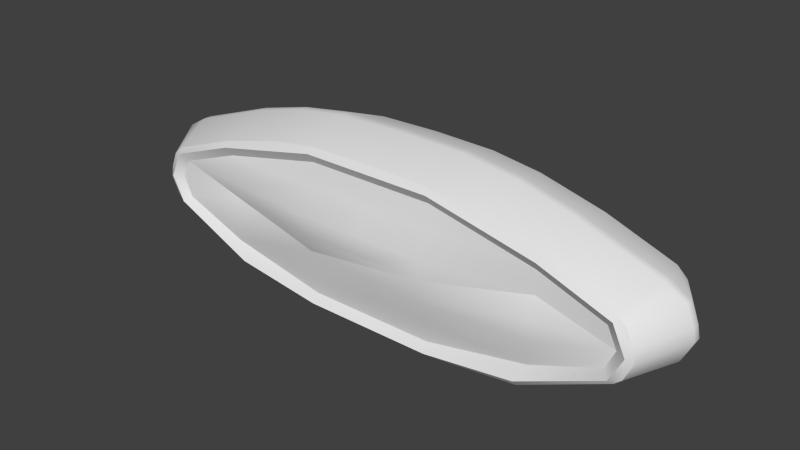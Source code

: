 # Source: broken_clock.blend  (saved by Blender 2.76.0; exported with 4.5.12 LTS)
import bpy
from mathutils import Matrix  # noqa: F401  (used for matrix-valued properties, if any)

bpy.ops.wm.read_factory_settings(use_empty=True)
scene = bpy.context.scene
scene.name = 'Scene'

# ---- collections
col_collection_1 = bpy.data.collections.new('Collection 1'); scene.collection.children.link(col_collection_1)

# ---- world
world_world = bpy.data.worlds.new('World'); scene.world = world_world
world_world.color = (0.05088, 0.05088, 0.05088)
world_world.use_sun_shadow = False
world_world.sun_shadow_jitter_overblur = 0.0
world_world.cycles.sampling_method = 'MANUAL'
world_world.cycles.sample_map_resolution = 256

# ---- meshes
me_cube_001 = bpy.data.meshes.new('Cube.001')
me_cube_001.from_pydata([(-0.08555, -0.05642, 0.001098), (-0.07461, -0.05639, 0.0), (-0.07766, -0.05467, 0.0166), (-0.08555, 0.05642, 0.001098), (-0.07878, 0.06186, 0.005469), (-0.07461, 0.05639, 0.0), (0.08555, 0.05642, 0.001098), (0.07461, 0.05639, 0.0), (0.07878, 0.06186, 0.005469), (0.08555, -0.05642, 0.001098), (0.07766, -0.05467, 0.0166), (0.07461, -0.05639, 0.0), (-0.1311, -0.05681, 0.1864), (-0.07754, -0.05467, 0.1763), (-0.07457, -0.05672, 0.1947), (-0.1311, 0.05681, 0.1864), (-0.07457, 0.05672, 0.1947), (-0.07874, 0.06186, 0.1874), (0.07457, 0.05672, 0.1947), (0.1334, 0.05682, 0.1865), (0.07874, 0.06186, 0.1874), (0.1334, -0.05682, 0.1865), (0.07457, -0.05672, 0.1947), (0.07754, -0.05467, 0.1763), (-0.2829, -0.05466, 0.07308), (-0.3036, -0.05688, 0.07007), (-0.2955, -0.05642, 0.06269), (-0.2829, -0.05466, 0.1197), (-0.2918, -0.05682, 0.135), (-0.3033, -0.05719, 0.1248), (-0.2918, 0.05682, 0.135), (-0.2911, 0.06186, 0.1286), (-0.3033, 0.05719, 0.1248), (-0.3036, 0.05688, 0.07007), (-0.2911, 0.06186, 0.06429), (-0.2955, 0.05642, 0.06269), (0.2914, 0.05682, 0.1365), (0.3033, 0.05719, 0.1248), (0.2911, 0.06186, 0.1286), (0.3036, 0.05688, 0.07007), (0.2955, 0.05642, 0.06269), (0.2911, 0.06186, 0.06429), (0.2914, -0.05682, 0.1365), (0.2829, -0.05466, 0.1197), (0.3033, -0.05719, 0.1248), (0.3036, -0.05688, 0.07007), (0.2829, -0.05466, 0.07308), (0.2955, -0.05642, 0.06269), (-0.2096, -0.05682, 0.1655), (-0.2049, -0.05489, 0.1485), (-0.2096, 0.05682, 0.1655), (-0.208, 0.06186, 0.1592), (0.208, 0.06186, 0.1592), (0.2105, 0.05682, 0.1664), (0.2105, -0.05682, 0.1664), (0.2049, -0.05489, 0.1485), (-0.1908, 0.05642, 0.01417), (-0.2042, 0.06186, 0.0309), (0.2042, 0.06186, 0.0309), (0.1908, 0.05642, 0.01417), (0.1908, -0.05642, 0.01417), (0.201, -0.05468, 0.04163), (-0.1908, -0.05642, 0.01417), (-0.201, -0.05468, 0.04162), (-0.3111, -0.05719, 0.106), (-0.314, -0.05688, 0.09205), (-0.2939, -0.05466, 0.09643), (-0.314, 0.05688, 0.09205), (-0.3111, 0.05719, 0.106), (-0.3062, 0.06186, 0.09643), (0.314, 0.05688, 0.09205), (0.3062, 0.06186, 0.09643), (0.3111, 0.05719, 0.106), (0.314, -0.05688, 0.09205), (0.3111, -0.05719, 0.106), (0.2939, -0.05466, 0.09643), (-0.1434, 0.005079, 0.2041), (-0.1434, -0.005079, 0.2041), (-0.08223, -0.005144, 0.2133), (-0.08223, 0.005144, 0.2133), (-0.08217, -0.005469, 0.0), (-0.09312, -0.005457, 0.001098), (-0.09312, 0.005457, 0.001098), (-0.08217, 0.005469, 0.0), (0.1459, -0.005074, 0.2041), (0.1459, 0.005074, 0.2041), (0.08223, 0.005144, 0.2133), (0.08223, -0.005144, 0.2133), (0.08217, 0.005469, 0.0), (0.09312, 0.005457, 0.001098), (0.09312, -0.005457, 0.001098), (0.08217, -0.005469, 0.0), (-0.3326, -0.004674, 0.1374), (-0.3089, -0.005074, 0.1513), (-0.3089, 0.005074, 0.1513), (-0.3326, 0.004674, 0.1374), (-0.324, -0.005457, 0.06882), (-0.3326, -0.00498, 0.07632), (-0.3326, 0.00498, 0.07632), (-0.324, 0.005457, 0.06882), (0.3326, 0.004674, 0.1374), (0.3088, 0.005074, 0.152), (0.3088, -0.005074, 0.152), (0.3326, -0.004674, 0.1374), (0.324, 0.005457, 0.06882), (0.3326, 0.00498, 0.07632), (0.3326, -0.00498, 0.07632), (0.324, -0.005457, 0.06882), (-0.2089, -0.005074, 0.187), (-0.2089, 0.005074, 0.187), (0.2089, 0.005074, 0.187), (0.2089, -0.005074, 0.187), (-0.2088, -0.005457, 0.01629), (-0.2088, 0.005457, 0.01629), (0.2088, 0.005457, 0.01629), (0.2088, -0.005457, 0.01629), (-0.3417, -0.004674, 0.1155), (-0.3417, 0.004674, 0.1155), (-0.3444, 0.00498, 0.1014), (-0.3444, -0.00498, 0.1014), (0.3417, 0.004674, 0.1155), (0.3417, -0.004674, 0.1155), (0.3444, -0.00498, 0.1014), (0.3444, 0.00498, 0.1014), (-0.208, -0.06186, 0.1593), (-0.07874, -0.06186, 0.1874), (0.1898, -0.06186, 0.02079), (0.07878, -0.06186, 0.005469), (0.07874, -0.06186, 0.1874), (-0.07878, -0.06186, 0.005469), (-0.189, -0.06186, 0.02063), (-0.2911, -0.06186, 0.06691), (-0.3062, -0.06186, 0.09643), (-0.2911, -0.06186, 0.1286), (0.208, -0.06186, 0.1592), (0.2911, -0.06186, 0.1286), (0.3062, -0.06186, 0.09643), (0.2911, -0.06186, 0.06691), (-0.2022, -0.0615, 0.07308), (-0.203, -0.05291, 0.09643), (-0.2038, -0.0615, 0.1197), (0.2022, -0.0615, 0.07308), (0.203, -0.0615, 0.09643), (0.2038, -0.05285, 0.1197), (0.07756, -0.05973, 0.1485), (0.07759, -0.07138, 0.1197), (0.0776, -0.07138, 0.09643), (0.07762, -0.07138, 0.07308), (0.07764, -0.05888, 0.04162), (-0.07756, -0.05973, 0.1485), (-0.07759, -0.07138, 0.1197), (-0.0776, -0.07138, 0.09643), (-0.07762, -0.06273, 0.07308), (-0.07764, -0.05888, 0.04162), (0.0, 0.05672, 0.1964), (0.0, 0.06186, 0.1874), (0.0, 0.05639, 0.0), (-7.451e-09, 0.06186, 0.005469), (0.0, -0.05672, 0.1964), (0.0, -0.06186, 0.1874), (0.0, -0.05639, 0.0), (0.0, -0.06186, 0.005469), (0.0, 0.005469, 0.0), (0.0, -0.005469, 0.0), (0.0, 0.005144, 0.215), (0.0, -0.005144, 0.215), (0.0, 0.06186, 0.0309), (0.0, 0.06186, 0.1592), (0.0, 0.06186, 0.1286), (0.0, 0.06186, 0.09643), (0.0, 0.06186, 0.06429), (0.0, -0.05467, 0.1763), (0.0, -0.05467, 0.0166), (0.0, -0.05973, 0.1485), (0.0, -0.07138, 0.1197), (0.0, -0.07138, 0.09643), (0.0, -0.06705, 0.07308), (0.0, -0.05888, 0.04162)], [], [(59, 114, 89, 6), (162, 156, 7, 88), (13, 49, 149), (62, 112, 81, 0), (113, 56, 3, 82), (155, 20, 52, 167), (169, 71, 41, 170), (53, 110, 101, 36), (168, 38, 71, 169), (170, 41, 58, 166), (107, 47, 60, 115), (48, 108, 93, 28), (65, 119, 97, 25), (19, 85, 110, 53), (76, 15, 50, 109), (138, 24, 63), (158, 165, 78, 14), (118, 67, 33, 98), (99, 35, 56, 113), (122, 73, 45, 106), (26, 96, 112, 62), (109, 50, 30, 94), (95, 32, 68, 117), (111, 54, 42, 102), (29, 92, 116, 64), (166, 58, 8, 157), (115, 60, 9, 90), (153, 63, 2), (12, 77, 108, 48), (167, 52, 38, 168), (27, 66, 139), (37, 100, 120, 72), (40, 104, 114, 59), (164, 154, 16, 79), (84, 21, 54, 111), (139, 66, 24), (103, 44, 74, 121), (49, 27, 140), (70, 123, 105, 39), (0, 1, 129), (3, 4, 5), (6, 7, 8), (9, 127, 11), (12, 125, 14), (15, 16, 17), (18, 19, 20), (21, 22, 128), (131, 25, 26), (133, 28, 29), (30, 31, 32), (33, 34, 35), (36, 37, 38), (39, 40, 41), (42, 135, 44), (45, 137, 47), (64, 65, 132), (67, 68, 69), (70, 71, 72), (73, 74, 136), (76, 77, 78, 79), (80, 81, 82, 83), (84, 85, 86, 87), (88, 89, 90, 91), (92, 93, 94, 95), (96, 97, 98, 99), (100, 101, 102, 103), (104, 105, 106, 107), (116, 117, 118, 119), (120, 121, 122, 123), (124, 125, 12, 48), (79, 16, 15, 76), (57, 4, 3, 56), (80, 1, 0, 81), (154, 18, 20, 155), (59, 6, 8, 58), (156, 5, 4, 157), (87, 22, 21, 84), (126, 127, 9, 60), (88, 7, 6, 89), (158, 14, 125, 159), (160, 11, 127, 161), (130, 131, 26, 62), (132, 133, 29, 64), (51, 31, 30, 50), (69, 34, 33, 67), (53, 36, 38, 52), (70, 39, 41, 71), (134, 135, 42, 54), (136, 137, 45, 73), (92, 29, 28, 93), (96, 26, 25, 97), (100, 37, 36, 101), (104, 40, 39, 105), (133, 124, 48, 28), (17, 51, 50, 15), (19, 53, 52, 20), (128, 134, 54, 21), (34, 57, 56, 35), (40, 59, 58, 41), (137, 126, 60, 47), (129, 130, 62, 0), (131, 132, 65, 25), (31, 69, 68, 32), (37, 72, 71, 38), (135, 136, 74, 44), (119, 65, 64, 116), (123, 70, 72, 120), (14, 78, 77, 12), (5, 83, 82, 3), (18, 86, 85, 19), (11, 91, 90, 9), (32, 95, 94, 30), (35, 99, 98, 33), (44, 103, 102, 42), (47, 107, 106, 45), (67, 118, 117, 68), (73, 122, 121, 74), (113, 82, 81, 112), (115, 90, 89, 114), (162, 88, 91, 163), (164, 79, 78, 165), (109, 94, 93, 108), (118, 98, 97, 119), (111, 102, 101, 110), (122, 106, 105, 123), (76, 109, 108, 77), (84, 111, 110, 85), (99, 113, 112, 96), (107, 115, 114, 104), (95, 117, 116, 92), (103, 121, 120, 100), (160, 163, 91, 11), (49, 13, 125, 124), (61, 10, 127, 126), (171, 23, 128, 159), (172, 2, 129, 161), (63, 24, 131, 130), (66, 27, 133, 132), (55, 43, 135, 134), (75, 46, 137, 136), (27, 49, 124, 133), (23, 55, 134, 128), (46, 61, 126, 137), (2, 63, 130, 129), (24, 66, 132, 131), (43, 75, 136, 135), (150, 140, 139, 151), (139, 138, 152), (152, 138, 63, 153), (149, 49, 140, 150), (143, 142, 75), (75, 142, 141, 46), (46, 141, 61), (43, 55, 143), (141, 147, 148, 61), (142, 146, 147, 141), (143, 145, 146), (55, 144, 145, 143), (55, 23, 144), (61, 148, 10), (176, 152, 153, 177), (146, 175, 151, 152), (174, 150, 151, 175), (173, 149, 150, 174), (171, 13, 149, 173), (177, 153, 2, 172), (147, 146, 152, 176), (142, 143, 146), (151, 139, 152), (138, 139, 24), (140, 27, 139), (148, 177, 172, 10), (23, 171, 173, 144), (144, 173, 174, 145), (145, 174, 175, 146), (147, 176, 177, 148), (10, 172, 161, 127), (13, 171, 159, 125), (1, 80, 163, 160), (86, 164, 165, 87), (83, 162, 163, 80), (1, 160, 161, 129), (22, 158, 159, 128), (7, 156, 157, 8), (16, 154, 155, 17), (86, 18, 154, 164), (51, 167, 168, 31), (57, 166, 157, 4), (22, 87, 165, 158), (34, 170, 166, 57), (31, 168, 169, 69), (69, 169, 170, 34), (17, 155, 167, 51), (83, 5, 156, 162), (43, 143, 75)])
me_cube_001.polygons.foreach_set('use_smooth', [True] * 195)
_k = set([(0, 1), (0, 62), (1, 160), (2, 63), (2, 172), (3, 5), (3, 56), (4, 57), (4, 157), (5, 156), (6, 7), (6, 59), (7, 156), (8, 58), (9, 11), (9, 60), (10, 61), (10, 172), (11, 160), (12, 14), (12, 48), (13, 49), (13, 171), (14, 158), (15, 16), (15, 50), (16, 154), (17, 51), (17, 155), (18, 19), (18, 154), (19, 53), (20, 52), (20, 155), (21, 22), (21, 54), (22, 158), (23, 55), (23, 171), (24, 63), (24, 66), (25, 26), (25, 65), (26, 62), (27, 49), (27, 66), (27, 139), (28, 29), (28, 48), (29, 64), (30, 32), (30, 50), (31, 51), (31, 69), (32, 68), (33, 35), (33, 67), (34, 57), (34, 69), (35, 56), (36, 37), (36, 53), (37, 72), (38, 52), (38, 71), (39, 40), (39, 70), (40, 59), (41, 58), (41, 71), (42, 44), (42, 54), (43, 55), (43, 75), (44, 74), (45, 47), (45, 73), (46, 61), (46, 75), (47, 60), (64, 65), (67, 68), (70, 72), (73, 74), (75, 143), (124, 125), (124, 133), (125, 159), (126, 127), (126, 137), (127, 161), (128, 134), (128, 159), (129, 130), (129, 161), (130, 131), (131, 132), (132, 133), (134, 135), (135, 136), (136, 137), (139, 152), (143, 146), (146, 152)])
me_cube_001.attributes.new('sharp_edge', 'BOOLEAN', 'EDGE').data.foreach_set('value', [ (min(e.vertices), max(e.vertices)) in _k for e in me_cube_001.edges])
_uv = me_cube_001.uv_layers.new(name='UVMap')
_uv.uv.foreach_set('vector', [0.7352, 0.1461, 0.7572, 0.1485, 0.6161, 0.1214, 0.6069, 0.1214, 0.5025, 0.1201, 0.5025, 0.1201, 0.5935, 0.1201, 0.6027, 0.1201, 0.4396, 0.8716, 0.2633, 0.8578, 0.4326, 0.8578, 0.2464, 0.1631, 0.2218, 0.1657, 0.3799, 0.1365, 0.3902, 0.1365, 0.2477, 0.1485, 0.2697, 0.1461, 0.3981, 0.1214, 0.3888, 0.1214, 0.5025, 0.3363, 0.6088, 0.3363, 0.7835, 0.3002, 0.5025, 0.3002, 0.5025, 0.2344, 0.9161, 0.2344, 0.8957, 0.1784, 0.5025, 0.1784, 0.6766, 0.3086, 0.6933, 0.3228, 0.799, 0.2858, 0.7726, 0.275, 0.5025, 0.2609, 0.8957, 0.2609, 0.9161, 0.2344, 0.5025, 0.2344, 0.5025, 0.1981, 0.8957, 0.1981, 0.7783, 0.1553, 0.5025, 0.1553, 0.95, 0.2207, 0.9111, 0.2131, 0.7679, 0.1631, 0.7925, 0.1657, 0.3191, 0.3218, 0.3039, 0.3342, 0.2077, 0.3018, 0.2317, 0.2924, 0.2282, 0.1959, 0.2029, 0.203, 0.2127, 0.184, 0.2368, 0.1793, 0.5805, 0.3285, 0.5875, 0.3447, 0.6933, 0.3228, 0.6766, 0.3086, 0.4174, 0.3447, 0.4244, 0.3285, 0.3283, 0.3086, 0.3116, 0.3228, 0.2606, 0.7282, 0.1553, 0.7282, 0.2686, 0.6741, 0.4777, 0.34, 0.4777, 0.3541, 0.4093, 0.3541, 0.4157, 0.34, 0.03721, 0.226, 0.07835, 0.214, 0.09235, 0.1858, 0.0532, 0.1938, 0.1071, 0.1998, 0.1418, 0.1927, 0.2697, 0.1461, 0.2477, 0.1485, 0.776, 0.203, 0.7506, 0.1959, 0.742, 0.1793, 0.7661, 0.184, 0.1032, 0.2131, 0.06427, 0.2207, 0.2218, 0.1657, 0.2464, 0.1631, 0.3116, 0.3228, 0.3283, 0.3086, 0.2323, 0.275, 0.206, 0.2858, 0.1986, 0.2798, 0.2253, 0.2688, 0.2156, 0.2493, 0.1875, 0.2575, 0.6515, 0.3342, 0.6363, 0.3218, 0.7237, 0.2924, 0.7477, 0.3018, 0.2253, 0.2871, 0.2009, 0.2966, 0.1909, 0.2772, 0.2165, 0.27, 0.5025, 0.1553, 0.7783, 0.1553, 0.6089, 0.1226, 0.5025, 0.1226, 0.7925, 0.1657, 0.7679, 0.1631, 0.6241, 0.1365, 0.6344, 0.1365, 0.4327, 0.6741, 0.2686, 0.6741, 0.4395, 0.6638, 0.4066, 0.3391, 0.4002, 0.3532, 0.3039, 0.3342, 0.3191, 0.3218, 0.5025, 0.3002, 0.7835, 0.3002, 0.8957, 0.2609, 0.5025, 0.2609, 0.1552, 0.8083, 0.14, 0.7683, 0.2589, 0.7683, 0.7796, 0.2688, 0.8064, 0.2798, 0.8174, 0.2575, 0.7893, 0.2493, 0.8631, 0.1927, 0.8978, 0.1998, 0.7572, 0.1485, 0.7352, 0.1461, 0.5025, 0.3457, 0.5025, 0.3295, 0.4343, 0.3295, 0.4273, 0.3457, 0.5552, 0.3532, 0.5488, 0.3391, 0.6363, 0.3218, 0.6515, 0.3342, 0.2589, 0.7683, 0.14, 0.7683, 0.1553, 0.7282, 0.7544, 0.2966, 0.73, 0.2871, 0.7389, 0.27, 0.7645, 0.2772, 0.2633, 0.8578, 0.1552, 0.8083, 0.2585, 0.8083, 0.9266, 0.214, 0.9677, 0.226, 0.9517, 0.1938, 0.9126, 0.1858, 0.6683, 0.8849, 0.6686, 0.8849, 0.6685, 0.8851, 0.4802, 0.9622, 0.4811, 0.9628, 0.4817, 0.9621, 0.5038, 0.9622, 0.5023, 0.9621, 0.5029, 0.9628, 0.6738, 0.8849, 0.6736, 0.8851, 0.6734, 0.8849, 0.4802, 0.9888, 0.4811, 0.9879, 0.4817, 0.9889, 0.4802, 0.9888, 0.4817, 0.9889, 0.4811, 0.9879, 0.5023, 0.9889, 0.5038, 0.9888, 0.5028, 0.9879, 0.5038, 0.9888, 0.5023, 0.9889, 0.5028, 0.9879, 0.4519, 0.9709, 0.4502, 0.9717, 0.4513, 0.9707, 0.4519, 0.9798, 0.4513, 0.9803, 0.4502, 0.9793, 0.4513, 0.9803, 0.4519, 0.9798, 0.4502, 0.9793, 0.4502, 0.9717, 0.4519, 0.9709, 0.4513, 0.9707, 0.5327, 0.9803, 0.5338, 0.9793, 0.5321, 0.9798, 0.5338, 0.9717, 0.5327, 0.9707, 0.5321, 0.9709, 0.5327, 0.9803, 0.5321, 0.9798, 0.5338, 0.9793, 0.5338, 0.9717, 0.5321, 0.9709, 0.5327, 0.9707, 0.4487, 0.9762, 0.4487, 0.9748, 0.4498, 0.9754, 0.4487, 0.9748, 0.4487, 0.9762, 0.4498, 0.9754, 0.5353, 0.9748, 0.5342, 0.9754, 0.5353, 0.9762, 0.5353, 0.9748, 0.5353, 0.9762, 0.5342, 0.9754, 0.4174, 0.3447, 0.417, 0.3463, 0.4216, 0.3473, 0.4224, 0.3455, 0.3948, 0.1351, 0.3871, 0.1351, 0.3862, 0.1351, 0.3948, 0.1351, 0.5552, 0.3532, 0.5555, 0.3547, 0.5513, 0.3555, 0.5506, 0.3539, 0.6027, 0.1201, 0.6096, 0.1201, 0.6105, 0.1201, 0.6027, 0.1201, 0.2009, 0.2966, 0.204, 0.3, 0.2007, 0.3012, 0.1988, 0.2975, 0.06427, 0.2207, 0.05475, 0.2238, 0.0521, 0.2243, 0.06403, 0.2202, 0.8064, 0.2798, 0.8031, 0.2836, 0.8066, 0.2851, 0.8087, 0.2809, 0.8978, 0.1998, 0.9063, 0.2027, 0.9087, 0.2032, 0.898, 0.1993, 0.6763, 0.3725, 0.678, 0.3725, 0.678, 0.3708, 0.6763, 0.3708, 0.678, 0.3725, 0.6763, 0.3725, 0.6763, 0.3708, 0.678, 0.3708, 0.4633, 0.984, 0.4811, 0.9879, 0.4802, 0.9888, 0.4657, 0.9856, 0.4273, 0.3457, 0.4343, 0.3295, 0.4244, 0.3285, 0.4174, 0.3447, 0.4639, 0.9663, 0.4811, 0.9628, 0.4802, 0.9622, 0.4657, 0.9652, 0.3948, 0.1351, 0.4052, 0.1351, 0.3902, 0.1365, 0.3799, 0.1365, 0.492, 0.9889, 0.5023, 0.9889, 0.5028, 0.9879, 0.492, 0.9879, 0.5183, 0.9652, 0.5038, 0.9622, 0.5029, 0.9628, 0.5201, 0.9663, 0.492, 0.9621, 0.4817, 0.9621, 0.4811, 0.9628, 0.492, 0.9628, 0.5461, 0.3541, 0.5397, 0.34, 0.5488, 0.3391, 0.5552, 0.3532, 0.6776, 0.8859, 0.6736, 0.8851, 0.6738, 0.8849, 0.6772, 0.8856, 0.6027, 0.1201, 0.5935, 0.1201, 0.6069, 0.1214, 0.6161, 0.1214, 0.492, 0.9889, 0.4817, 0.9889, 0.4811, 0.9879, 0.492, 0.9879, 0.671, 0.8849, 0.6734, 0.8849, 0.6736, 0.8851, 0.671, 0.8851, 0.6644, 0.8859, 0.6617, 0.887, 0.6615, 0.8869, 0.6649, 0.8856, 0.4498, 0.9754, 0.4519, 0.9798, 0.4502, 0.9793, 0.4487, 0.9762, 0.4633, 0.984, 0.4519, 0.9798, 0.4513, 0.9803, 0.4657, 0.9856, 0.4498, 0.9754, 0.4519, 0.9709, 0.4502, 0.9717, 0.4487, 0.9748, 0.5183, 0.9856, 0.5327, 0.9803, 0.5321, 0.9798, 0.5207, 0.984, 0.5353, 0.9748, 0.5338, 0.9717, 0.5321, 0.9709, 0.5342, 0.9754, 0.5207, 0.984, 0.5321, 0.9798, 0.5327, 0.9803, 0.5183, 0.9856, 0.5342, 0.9754, 0.5321, 0.9709, 0.5338, 0.9717, 0.5353, 0.9748, 0.2009, 0.2966, 0.2253, 0.2871, 0.2317, 0.2924, 0.2077, 0.3018, 0.06427, 0.2207, 0.1032, 0.2131, 0.09437, 0.2161, 0.05475, 0.2238, 0.8064, 0.2798, 0.7796, 0.2688, 0.7726, 0.275, 0.799, 0.2858, 0.8978, 0.1998, 0.8631, 0.1927, 0.8709, 0.1955, 0.9063, 0.2027, 0.4519, 0.9798, 0.4633, 0.984, 0.4657, 0.9856, 0.4513, 0.9803, 0.4811, 0.9879, 0.4633, 0.984, 0.4657, 0.9856, 0.4802, 0.9888, 0.5038, 0.9888, 0.5183, 0.9856, 0.5207, 0.984, 0.5028, 0.9879, 0.5028, 0.9879, 0.5207, 0.984, 0.5183, 0.9856, 0.5038, 0.9888, 0.4519, 0.9709, 0.4639, 0.9663, 0.4657, 0.9652, 0.4513, 0.9707, 0.5327, 0.9707, 0.5183, 0.9652, 0.5201, 0.9663, 0.5321, 0.9709, 0.6804, 0.887, 0.6776, 0.8859, 0.6772, 0.8856, 0.6805, 0.8869, 0.6685, 0.8851, 0.6644, 0.8859, 0.6649, 0.8856, 0.6683, 0.8849, 0.4519, 0.9709, 0.4498, 0.9754, 0.4487, 0.9748, 0.4502, 0.9717, 0.4519, 0.9798, 0.4498, 0.9754, 0.4487, 0.9762, 0.4502, 0.9793, 0.5338, 0.9793, 0.5353, 0.9762, 0.5342, 0.9754, 0.5321, 0.9798, 0.5321, 0.9798, 0.5342, 0.9754, 0.5353, 0.9762, 0.5338, 0.9793, 0.6763, 0.3708, 0.6673, 0.3691, 0.6672, 0.3709, 0.6763, 0.3725, 0.678, 0.3708, 0.6871, 0.3691, 0.6871, 0.3709, 0.678, 0.3725, 0.4157, 0.34, 0.4093, 0.3541, 0.4002, 0.3532, 0.4066, 0.3391, 0.4114, 0.1201, 0.4022, 0.1201, 0.3888, 0.1214, 0.3981, 0.1214, 0.5706, 0.3295, 0.5776, 0.3457, 0.5875, 0.3447, 0.5805, 0.3285, 0.6091, 0.1351, 0.6195, 0.1351, 0.6344, 0.1365, 0.6241, 0.1365, 0.2253, 0.2688, 0.1986, 0.2798, 0.206, 0.2858, 0.2323, 0.275, 0.1418, 0.1927, 0.1071, 0.1998, 0.09862, 0.2027, 0.134, 0.1955, 0.73, 0.2871, 0.7544, 0.2966, 0.7477, 0.3018, 0.7237, 0.2924, 0.9111, 0.2131, 0.95, 0.2207, 0.9595, 0.2238, 0.9199, 0.2161, 0.6871, 0.3691, 0.678, 0.3708, 0.678, 0.3725, 0.6871, 0.3709, 0.6673, 0.3691, 0.6763, 0.3708, 0.6763, 0.3725, 0.6672, 0.3709, 0.2477, 0.1485, 0.3888, 0.1214, 0.3888, 0.1212, 0.2477, 0.1484, 0.7925, 0.1657, 0.6344, 0.1365, 0.6345, 0.1363, 0.7926, 0.1655, 0.5025, 0.1201, 0.6027, 0.1201, 0.6027, 0.1201, 0.5025, 0.1201, 0.5025, 0.3457, 0.4273, 0.3457, 0.4273, 0.3473, 0.5025, 0.3473, 0.3116, 0.3228, 0.206, 0.2858, 0.2053, 0.2875, 0.3099, 0.3242, 0.03721, 0.226, 0.0532, 0.1938, 0.05044, 0.1926, 0.03445, 0.2248, 0.6515, 0.3342, 0.7477, 0.3018, 0.7483, 0.3034, 0.653, 0.3354, 0.776, 0.203, 0.7661, 0.184, 0.7678, 0.1833, 0.7777, 0.2023, 0.4174, 0.3447, 0.3116, 0.3228, 0.3112, 0.3245, 0.417, 0.3463, 0.5552, 0.3532, 0.6515, 0.3342, 0.6519, 0.3356, 0.5555, 0.3547, 0.1071, 0.1998, 0.2477, 0.1485, 0.2454, 0.1488, 0.1069, 0.1993, 0.95, 0.2207, 0.7925, 0.1657, 0.7951, 0.166, 0.9502, 0.2202, 0.1986, 0.2798, 0.1875, 0.2575, 0.1851, 0.2586, 0.1962, 0.2809, 0.7544, 0.2966, 0.7645, 0.2772, 0.7667, 0.2781, 0.7566, 0.2975, 0.5071, 0.1351, 0.5071, 0.1351, 0.6195, 0.1351, 0.6091, 0.1351, 0.3094, 0.6538, 0.315, 0.655, 0.315, 0.6555, 0.3093, 0.6543, 0.4559, 0.6509, 0.4505, 0.6498, 0.4505, 0.6493, 0.4561, 0.6504, 0.3185, 0.655, 0.3219, 0.655, 0.3219, 0.6555, 0.3185, 0.6555, 0.447, 0.6498, 0.4436, 0.6498, 0.4436, 0.6493, 0.447, 0.6493, 0.4382, 0.6509, 0.4346, 0.6523, 0.4342, 0.6519, 0.438, 0.6504, 0.3492, 0.6496, 0.3497, 0.6507, 0.3493, 0.6511, 0.3486, 0.6496, 0.3712, 0.6519, 0.3746, 0.6507, 0.375, 0.6511, 0.3713, 0.6524, 0.3751, 0.6496, 0.3746, 0.6486, 0.375, 0.6482, 0.3757, 0.6496, 0.3497, 0.6507, 0.3531, 0.6519, 0.353, 0.6524, 0.3493, 0.6511, 0.3219, 0.655, 0.3275, 0.6538, 0.3277, 0.6543, 0.3219, 0.6555, 0.4595, 0.6523, 0.4559, 0.6509, 0.4561, 0.6504, 0.4599, 0.6519, 0.4436, 0.6498, 0.4382, 0.6509, 0.438, 0.6504, 0.4436, 0.6493, 0.3497, 0.6486, 0.3492, 0.6496, 0.3486, 0.6496, 0.3493, 0.6482, 0.3746, 0.6507, 0.3751, 0.6496, 0.3757, 0.6496, 0.375, 0.6511, 0.4299, 0.8083, 0.2585, 0.8083, 0.2589, 0.7683, 0.4297, 0.7683, 0.2589, 0.7683, 0.2606, 0.7282, 0.4299, 0.7282, 0.4299, 0.7282, 0.2606, 0.7282, 0.2686, 0.6741, 0.4327, 0.6741, 0.4326, 0.8578, 0.2633, 0.8578, 0.2585, 0.8083, 0.4299, 0.8083, 0.7906, 0.8083, 0.7901, 0.7683, 0.9091, 0.7683, 0.9091, 0.7683, 0.7901, 0.7683, 0.7884, 0.7282, 0.8938, 0.7282, 0.8938, 0.7282, 0.7884, 0.7282, 0.7804, 0.6741, 0.8939, 0.8083, 0.7858, 0.8578, 0.7906, 0.8083, 0.7884, 0.7282, 0.6192, 0.7282, 0.6164, 0.6741, 0.7804, 0.6741, 0.7901, 0.7683, 0.6194, 0.7683, 0.6192, 0.7282, 0.7884, 0.7282, 0.7906, 0.8083, 0.6191, 0.8083, 0.6194, 0.7683, 0.7858, 0.8578, 0.6165, 0.8578, 0.6191, 0.8083, 0.7906, 0.8083, 0.7858, 0.8578, 0.6544, 0.8716, 0.6165, 0.8578, 0.7804, 0.6741, 0.6164, 0.6741, 0.6546, 0.6638, 0.5245, 0.7282, 0.4299, 0.7282, 0.4327, 0.6741, 0.5245, 0.6741, 0.6194, 0.7683, 0.5245, 0.7683, 0.4297, 0.7683, 0.4299, 0.7282, 0.5245, 0.8083, 0.4299, 0.8083, 0.4297, 0.7683, 0.5245, 0.7683, 0.5245, 0.8578, 0.4326, 0.8578, 0.4299, 0.8083, 0.5245, 0.8083, 0.547, 0.8716, 0.4396, 0.8716, 0.4326, 0.8578, 0.5245, 0.8578, 0.5245, 0.6741, 0.4327, 0.6741, 0.4395, 0.6638, 0.547, 0.6638, 0.6192, 0.7282, 0.6194, 0.7683, 0.4299, 0.7282, 0.5245, 0.7282, 0.7901, 0.7683, 0.7906, 0.8083, 0.6194, 0.7683, 0.4297, 0.7683, 0.2589, 0.7683, 0.4299, 0.7282, 0.2606, 0.7282, 0.2589, 0.7683, 0.1553, 0.7282, 0.2585, 0.8083, 0.1552, 0.8083, 0.2589, 0.7683, 0.6164, 0.6741, 0.5245, 0.6741, 0.547, 0.6638, 0.6546, 0.6638, 0.6544, 0.8716, 0.547, 0.8716, 0.5245, 0.8578, 0.6165, 0.8578, 0.6165, 0.8578, 0.5245, 0.8578, 0.5245, 0.8083, 0.6191, 0.8083, 0.6191, 0.8083, 0.5245, 0.8083, 0.5245, 0.7683, 0.6194, 0.7683, 0.6192, 0.7282, 0.5245, 0.7282, 0.5245, 0.6741, 0.6164, 0.6741, 0.4505, 0.6498, 0.447, 0.6498, 0.447, 0.6493, 0.4505, 0.6493, 0.315, 0.655, 0.3185, 0.655, 0.3185, 0.6555, 0.315, 0.6555, 0.4052, 0.1351, 0.3948, 0.1351, 0.5071, 0.1351, 0.5071, 0.1351, 0.5776, 0.3457, 0.5025, 0.3457, 0.5025, 0.3473, 0.5776, 0.3473, 0.4022, 0.1201, 0.5025, 0.1201, 0.5025, 0.1201, 0.4022, 0.1201, 0.6686, 0.8849, 0.671, 0.8849, 0.671, 0.8851, 0.6685, 0.8851, 0.5023, 0.9889, 0.492, 0.9889, 0.492, 0.9879, 0.5028, 0.9879, 0.5023, 0.9621, 0.492, 0.9621, 0.492, 0.9628, 0.5029, 0.9628, 0.4817, 0.9889, 0.492, 0.9889, 0.492, 0.9879, 0.4811, 0.9879, 0.5776, 0.3457, 0.5706, 0.3295, 0.5025, 0.3295, 0.5025, 0.3457, 0.2215, 0.3002, 0.5025, 0.3002, 0.5025, 0.2609, 0.1093, 0.2609, 0.2267, 0.1553, 0.5025, 0.1553, 0.5025, 0.1226, 0.396, 0.1226, 0.5397, 0.34, 0.5461, 0.3541, 0.4777, 0.3541, 0.4777, 0.34, 0.1093, 0.1981, 0.5025, 0.1981, 0.5025, 0.1553, 0.2267, 0.1553, 0.1093, 0.2609, 0.5025, 0.2609, 0.5025, 0.2344, 0.08878, 0.2344, 0.08878, 0.2344, 0.5025, 0.2344, 0.5025, 0.1784, 0.1093, 0.1784, 0.3961, 0.3363, 0.5025, 0.3363, 0.5025, 0.3002, 0.2215, 0.3002, 0.4022, 0.1201, 0.4114, 0.1201, 0.5025, 0.1201, 0.5025, 0.1201, 0.8939, 0.8083, 0.7906, 0.8083, 0.9091, 0.7683])
me_cube_001.use_remesh_preserve_volume = False
me_cube_001.use_remesh_preserve_attributes = False
me_cube_001.use_mirror_vertex_groups = False
me_cube_001.update()

# ---- objects
ob_cube = bpy.data.objects.new('Cube', me_cube_001)

# ---- transforms, parenting, visibility, modifiers, constraints
ob_cube.location = (0.0, 0.0, 0.0)
ob_cube.lineart.crease_threshold = 0.0
_m = ob_cube.modifiers.new('EdgeSplit', 'EDGE_SPLIT')
_m.use_edge_angle = False

# ---- collection membership
col_collection_1.objects.link(ob_cube)

# ---- scene / render settings (as saved in the file)
scene.frame_start = 1; scene.frame_end = 2; scene.frame_set(1)
scene.render.engine = 'BLENDER_EEVEE_NEXT'
scene.render.resolution_percentage = 50
scene.render.dither_intensity = 0.0
scene.cycles.use_denoising = False
scene.cycles.samples = 10
scene.cycles.sampling_pattern = 'TABULATED_SOBOL'
scene.cycles.light_sampling_threshold = 0.0
scene.cycles.use_adaptive_sampling = False
scene.cycles.use_light_tree = False
scene.cycles.blur_glossy = 0.0
scene.cycles.pixel_filter_type = 'GAUSSIAN'
scene.cycles.sample_clamp_indirect = 0.0
scene.view_settings.view_transform = 'Standard'
bpy.context.view_layer.update()

# ---- added for rendering (the .blend has no active camera and no usable light): camera, sun
cam_auto = bpy.data.cameras.new('AutoCamera')
cam_auto.lens = 50.0
cam_auto.sensor_width = 36.0
cam_auto.clip_end = 1000.0
ob_auto_camera = bpy.data.objects.new('AutoCamera', cam_auto)
scene.collection.objects.link(ob_auto_camera)
ob_auto_camera.location = (0.678935, -0.819479, 0.65067)
ob_auto_camera.rotation_euler = (1.09748, -7.21219e-08, 0.694738)
scene.camera = ob_auto_camera
light_auto_sun = bpy.data.lights.new('AutoSun', 'SUN')
light_auto_sun.energy = 3.0
light_auto_sun.angle = 0.0523599
ob_auto_sun = bpy.data.objects.new('AutoSun', light_auto_sun)
scene.collection.objects.link(ob_auto_sun)
ob_auto_sun.rotation_euler = (0.872665, 0.174533, 0.523599)
bpy.context.view_layer.update()
